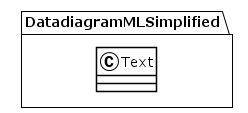

The diagram above was rendered by PlantUML. Its source (embedded in the PNG):
@startuml
!theme plain
package DatadiagramMLSimplified {
class Text {
}
}
@enduml